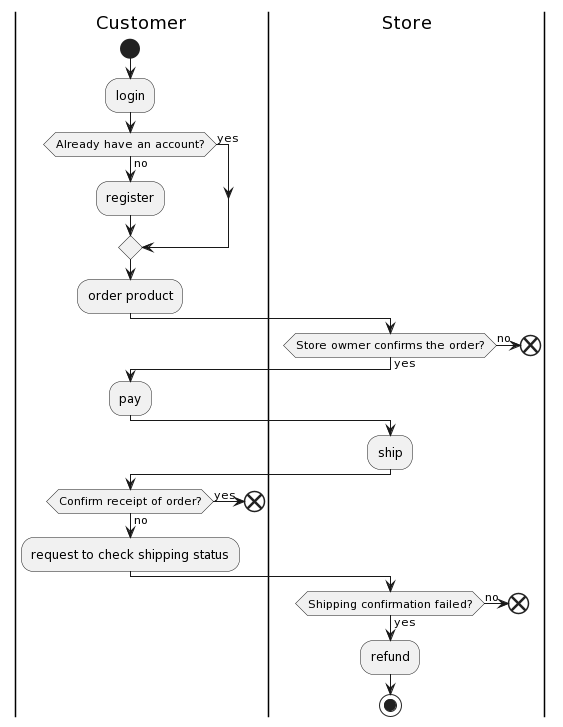

The diagram above was rendered by PlantUML. Its source (embedded in the PNG):
@startuml
|Customer|
start
:login;
if (Already have an account?) then (yes) 
else (no)
  :register;
endif
:order product;
|Customer|
|Store|
if (Store owmer confirms the order?) then (yes)
|Customer|
:pay;
|Store|
:ship;
else (no)
|Store|
end
endif
|Customer|
if(Confirm receipt of order?) then (yes)
end
else (no)
:request to check shipping status;
endif
|Store|
if (Shipping confirmation failed?) then (yes)
:refund;
else (no)
end
endif

stop
@enduml